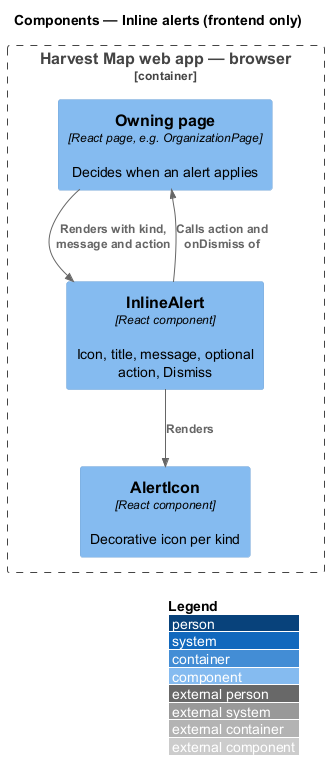

The diagram above was rendered by PlantUML. Its source (embedded in the PNG):
@startuml
!include <C4/C4_Component>
LAYOUT_WITH_LEGEND()
title Components — Inline alerts (frontend only)

Container_Boundary(web, "Harvest Map web app — browser") {
  Component(page, "Owning page", "React page, e.g. OrganizationPage", "Decides when an alert applies")
  Component(alert, "InlineAlert", "React component", "Icon, title, message, optional action, Dismiss")
  Component(icon, "AlertIcon", "React component", "Decorative icon per kind")
}
Rel(page, alert, "Renders with kind, message and action")
Rel(alert, icon, "Renders")
Rel(alert, page, "Calls action and onDismiss of")
@enduml